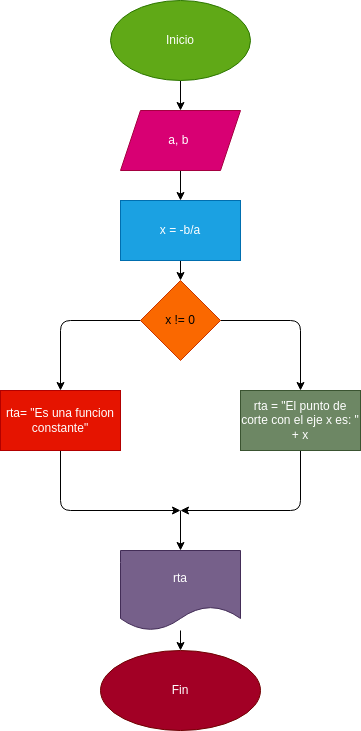

The diagram above was exported from draw.io. Its source (the exported page's mxGraphModel, read from the mxfile embedded in the PNG):
<mxGraphModel dx="576" dy="461" grid="1" gridSize="10" guides="1" tooltips="1" connect="1" arrows="1" fold="1" page="1" pageScale="1" pageWidth="827" pageHeight="1169" math="0" shadow="0">
  <root>
    <mxCell id="0" />
    <mxCell id="1" parent="0" />
    <mxCell id="4" value="" style="edgeStyle=none;html=1;" edge="1" parent="1" source="2" target="3">
      <mxGeometry relative="1" as="geometry" />
    </mxCell>
    <mxCell id="2" value="Inicio" style="ellipse;whiteSpace=wrap;html=1;fillColor=#60a917;fontColor=#ffffff;strokeColor=#2D7600;" vertex="1" parent="1">
      <mxGeometry x="370" y="10" width="140" height="80" as="geometry" />
    </mxCell>
    <mxCell id="6" value="" style="edgeStyle=none;html=1;" edge="1" parent="1" source="3" target="5">
      <mxGeometry relative="1" as="geometry" />
    </mxCell>
    <mxCell id="3" value="a, b&amp;nbsp;" style="shape=parallelogram;perimeter=parallelogramPerimeter;whiteSpace=wrap;html=1;fixedSize=1;fillColor=#d80073;fontColor=#ffffff;strokeColor=#A50040;" vertex="1" parent="1">
      <mxGeometry x="380" y="120" width="120" height="60" as="geometry" />
    </mxCell>
    <mxCell id="8" value="" style="edgeStyle=none;html=1;" edge="1" parent="1" source="5" target="7">
      <mxGeometry relative="1" as="geometry" />
    </mxCell>
    <mxCell id="5" value="x = -b/a" style="whiteSpace=wrap;html=1;fillColor=#1ba1e2;fontColor=#ffffff;strokeColor=#006EAF;" vertex="1" parent="1">
      <mxGeometry x="380" y="210" width="120" height="60" as="geometry" />
    </mxCell>
    <mxCell id="10" value="" style="edgeStyle=none;html=1;" edge="1" parent="1" source="7" target="9">
      <mxGeometry relative="1" as="geometry">
        <Array as="points">
          <mxPoint x="560" y="330" />
        </Array>
      </mxGeometry>
    </mxCell>
    <mxCell id="14" value="" style="edgeStyle=none;html=1;" edge="1" parent="1" source="7" target="13">
      <mxGeometry relative="1" as="geometry">
        <Array as="points">
          <mxPoint x="320" y="330" />
        </Array>
      </mxGeometry>
    </mxCell>
    <mxCell id="7" value="x != 0" style="rhombus;whiteSpace=wrap;html=1;fillColor=#fa6800;fontColor=#000000;strokeColor=#C73500;" vertex="1" parent="1">
      <mxGeometry x="400" y="290" width="80" height="80" as="geometry" />
    </mxCell>
    <mxCell id="15" style="edgeStyle=none;html=1;" edge="1" parent="1" source="9">
      <mxGeometry relative="1" as="geometry">
        <mxPoint x="440" y="520" as="targetPoint" />
        <Array as="points">
          <mxPoint x="560" y="520" />
        </Array>
      </mxGeometry>
    </mxCell>
    <mxCell id="9" value="rta = &quot;El punto de corte con el eje x es: &quot; + x" style="whiteSpace=wrap;html=1;fillColor=#6d8764;fontColor=#ffffff;strokeColor=#3A5431;" vertex="1" parent="1">
      <mxGeometry x="500" y="400" width="120" height="60" as="geometry" />
    </mxCell>
    <mxCell id="16" style="edgeStyle=none;html=1;" edge="1" parent="1" source="13">
      <mxGeometry relative="1" as="geometry">
        <mxPoint x="440" y="520" as="targetPoint" />
        <Array as="points">
          <mxPoint x="320" y="520" />
        </Array>
      </mxGeometry>
    </mxCell>
    <mxCell id="13" value="rta= &quot;Es una funcion constante&quot;" style="whiteSpace=wrap;html=1;fillColor=#e51400;fontColor=#ffffff;strokeColor=#B20000;" vertex="1" parent="1">
      <mxGeometry x="260" y="400" width="120" height="60" as="geometry" />
    </mxCell>
    <mxCell id="17" value="" style="endArrow=classic;html=1;" edge="1" parent="1" target="18">
      <mxGeometry width="50" height="50" relative="1" as="geometry">
        <mxPoint x="440" y="520" as="sourcePoint" />
        <mxPoint x="440" y="560" as="targetPoint" />
      </mxGeometry>
    </mxCell>
    <mxCell id="20" value="" style="edgeStyle=none;html=1;" edge="1" parent="1" source="18" target="19">
      <mxGeometry relative="1" as="geometry" />
    </mxCell>
    <mxCell id="18" value="rta" style="shape=document;whiteSpace=wrap;html=1;boundedLbl=1;fillColor=#76608a;fontColor=#ffffff;strokeColor=#432D57;" vertex="1" parent="1">
      <mxGeometry x="380" y="560" width="120" height="80" as="geometry" />
    </mxCell>
    <mxCell id="19" value="Fin" style="ellipse;whiteSpace=wrap;html=1;fillColor=#a20025;fontColor=#ffffff;strokeColor=#6F0000;" vertex="1" parent="1">
      <mxGeometry x="360" y="660" width="160" height="80" as="geometry" />
    </mxCell>
  </root>
</mxGraphModel>